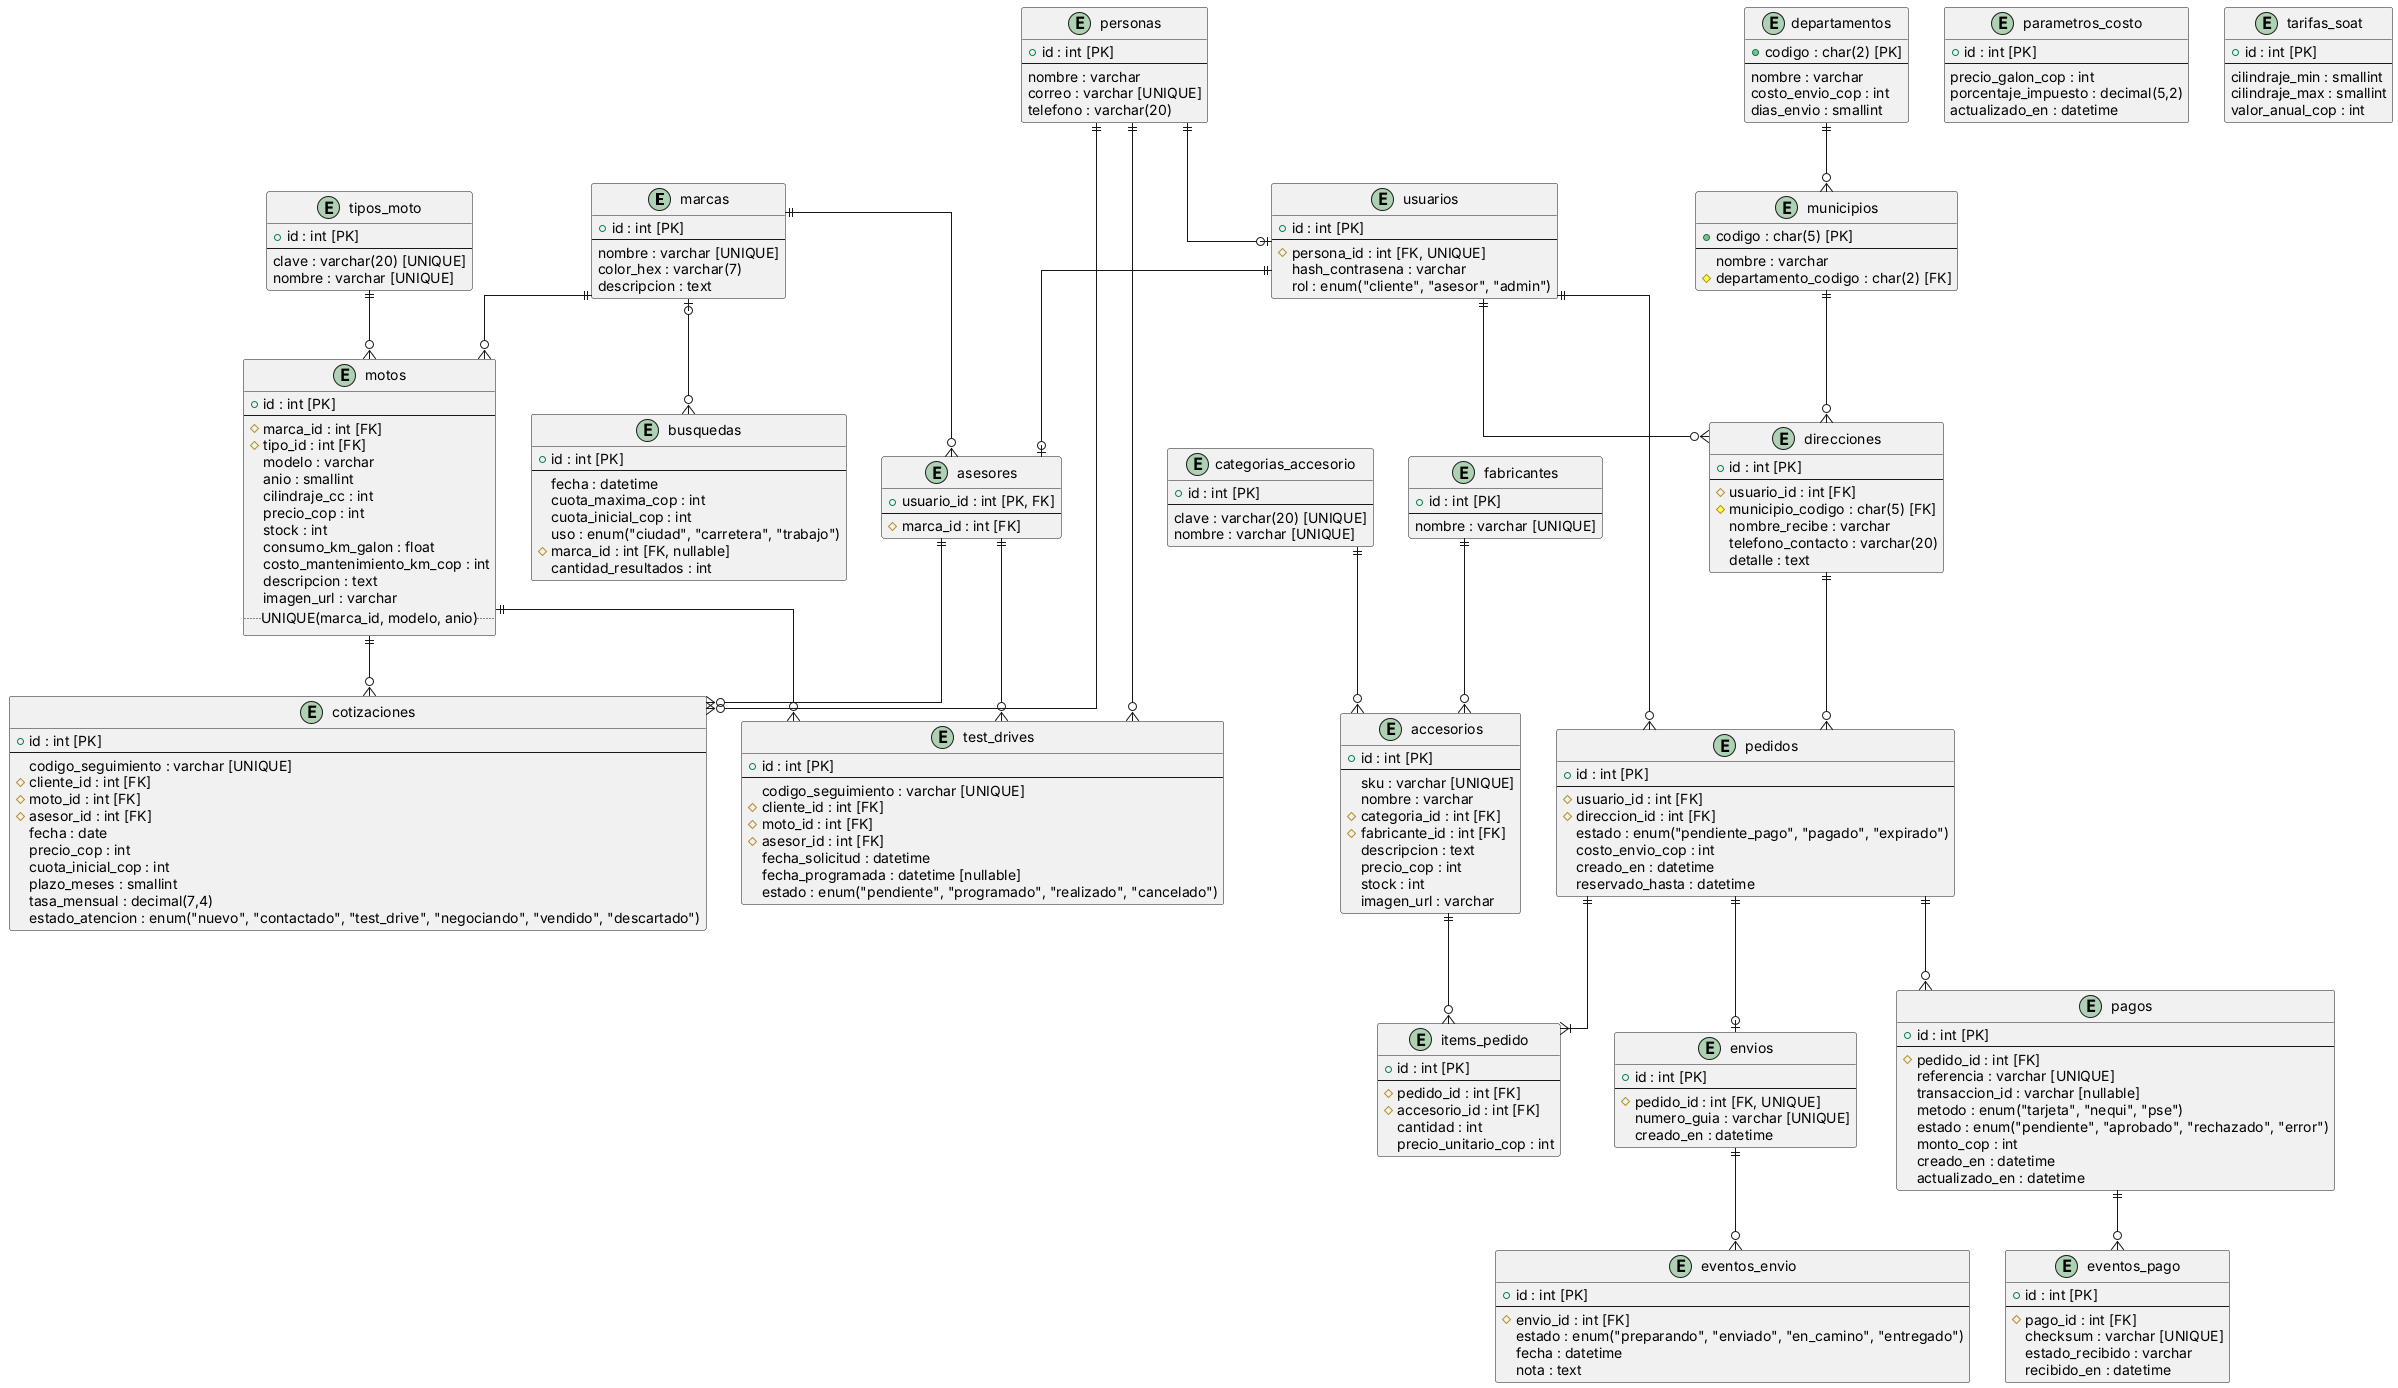

The diagram above was rendered by PlantUML. Its source (embedded in the PNG):
@startuml modelo-logico-relacional
skinparam linetype ortho

entity "marcas" {
  + id : int [PK]
  --
  nombre : varchar [UNIQUE]
  color_hex : varchar(7)
  descripcion : text
}

entity "tipos_moto" {
  + id : int [PK]
  --
  clave : varchar(20) [UNIQUE]
  nombre : varchar [UNIQUE]
}

entity "motos" {
  + id : int [PK]
  --
  # marca_id : int [FK]
  # tipo_id : int [FK]
  modelo : varchar
  anio : smallint
  cilindraje_cc : int
  precio_cop : int
  stock : int
  consumo_km_galon : float
  costo_mantenimiento_km_cop : int
  descripcion : text
  imagen_url : varchar
  .. UNIQUE(marca_id, modelo, anio) ..
}

entity "parametros_costo" {
  + id : int [PK]
  --
  precio_galon_cop : int
  porcentaje_impuesto : decimal(5,2)
  actualizado_en : datetime
}

entity "tarifas_soat" {
  + id : int [PK]
  --
  cilindraje_min : smallint
  cilindraje_max : smallint
  valor_anual_cop : int
}

entity "busquedas" {
  + id : int [PK]
  --
  fecha : datetime
  cuota_maxima_cop : int
  cuota_inicial_cop : int
  uso : enum("ciudad", "carretera", "trabajo")
  # marca_id : int [FK, nullable]
  cantidad_resultados : int
}

entity "personas" {
  + id : int [PK]
  --
  nombre : varchar
  correo : varchar [UNIQUE]
  telefono : varchar(20)
}

entity "usuarios" {
  + id : int [PK]
  --
  # persona_id : int [FK, UNIQUE]
  hash_contrasena : varchar
  rol : enum("cliente", "asesor", "admin")
}

entity "asesores" {
  + usuario_id : int [PK, FK]
  --
  # marca_id : int [FK]
}

entity "cotizaciones" {
  + id : int [PK]
  --
  codigo_seguimiento : varchar [UNIQUE]
  # cliente_id : int [FK]
  # moto_id : int [FK]
  # asesor_id : int [FK]
  fecha : date
  precio_cop : int
  cuota_inicial_cop : int
  plazo_meses : smallint
  tasa_mensual : decimal(7,4)
  estado_atencion : enum("nuevo", "contactado", "test_drive", "negociando", "vendido", "descartado")
}

entity "test_drives" {
  + id : int [PK]
  --
  codigo_seguimiento : varchar [UNIQUE]
  # cliente_id : int [FK]
  # moto_id : int [FK]
  # asesor_id : int [FK]
  fecha_solicitud : datetime
  fecha_programada : datetime [nullable]
  estado : enum("pendiente", "programado", "realizado", "cancelado")
}

entity "fabricantes" {
  + id : int [PK]
  --
  nombre : varchar [UNIQUE]
}

entity "categorias_accesorio" {
  + id : int [PK]
  --
  clave : varchar(20) [UNIQUE]
  nombre : varchar [UNIQUE]
}

entity "accesorios" {
  + id : int [PK]
  --
  sku : varchar [UNIQUE]
  nombre : varchar
  # categoria_id : int [FK]
  # fabricante_id : int [FK]
  descripcion : text
  precio_cop : int
  stock : int
  imagen_url : varchar
}

entity "departamentos" {
  + codigo : char(2) [PK]
  --
  nombre : varchar
  costo_envio_cop : int
  dias_envio : smallint
}

entity "municipios" {
  + codigo : char(5) [PK]
  --
  nombre : varchar
  # departamento_codigo : char(2) [FK]
}

entity "direcciones" {
  + id : int [PK]
  --
  # usuario_id : int [FK]
  # municipio_codigo : char(5) [FK]
  nombre_recibe : varchar
  telefono_contacto : varchar(20)
  detalle : text
}

entity "pedidos" {
  + id : int [PK]
  --
  # usuario_id : int [FK]
  # direccion_id : int [FK]
  estado : enum("pendiente_pago", "pagado", "expirado")
  costo_envio_cop : int
  creado_en : datetime
  reservado_hasta : datetime
}

entity "items_pedido" {
  + id : int [PK]
  --
  # pedido_id : int [FK]
  # accesorio_id : int [FK]
  cantidad : int
  precio_unitario_cop : int
}

entity "pagos" {
  + id : int [PK]
  --
  # pedido_id : int [FK]
  referencia : varchar [UNIQUE]
  transaccion_id : varchar [nullable]
  metodo : enum("tarjeta", "nequi", "pse")
  estado : enum("pendiente", "aprobado", "rechazado", "error")
  monto_cop : int
  creado_en : datetime
  actualizado_en : datetime
}

entity "eventos_pago" {
  + id : int [PK]
  --
  # pago_id : int [FK]
  checksum : varchar [UNIQUE]
  estado_recibido : varchar
  recibido_en : datetime
}

entity "envios" {
  + id : int [PK]
  --
  # pedido_id : int [FK, UNIQUE]
  numero_guia : varchar [UNIQUE]
  creado_en : datetime
}

entity "eventos_envio" {
  + id : int [PK]
  --
  # envio_id : int [FK]
  estado : enum("preparando", "enviado", "en_camino", "entregado")
  fecha : datetime
  nota : text
}

' Relaciones

marcas ||--o{ motos
tipos_moto ||--o{ motos
marcas |o--o{ busquedas
marcas ||--o{ asesores

personas ||--o| usuarios
usuarios ||--o| asesores

motos ||--o{ cotizaciones
motos ||--o{ test_drives
personas ||--o{ cotizaciones
personas ||--o{ test_drives
asesores ||--o{ cotizaciones
asesores ||--o{ test_drives

fabricantes ||--o{ accesorios
categorias_accesorio ||--o{ accesorios
accesorios ||--o{ items_pedido

usuarios ||--o{ direcciones
usuarios ||--o{ pedidos

departamentos ||--o{ municipios
municipios ||--o{ direcciones
direcciones ||--o{ pedidos

pedidos ||--|{ items_pedido
pedidos ||--o{ pagos
pedidos ||--o| envios

pagos ||--o{ eventos_pago
envios ||--o{ eventos_envio

@enduml